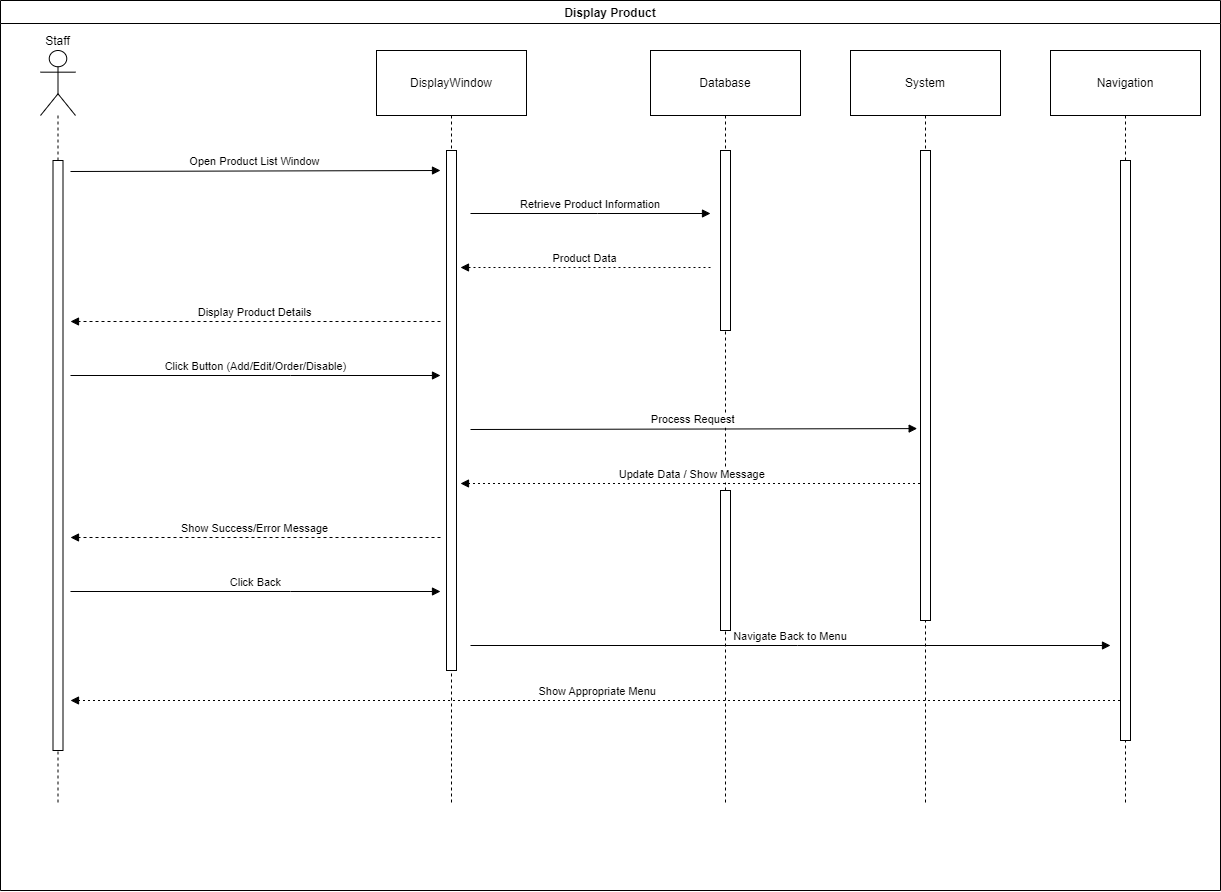

The diagram above was exported from draw.io. Its source (the exported page's mxGraphModel, read from the mxfile embedded in the PNG):
<mxGraphModel dx="684" dy="391" grid="1" gridSize="10" guides="1" tooltips="1" connect="1" arrows="1" fold="1" page="0" pageScale="1" pageWidth="827" pageHeight="1169" math="0" shadow="0">
  <root>
    <mxCell id="0" />
    <mxCell id="1" parent="0" />
    <mxCell id="nEMiyUlJCxofDZz4OvLr-379" value="Display Product" style="swimlane;" vertex="1" parent="1">
      <mxGeometry x="1200" y="870" width="1220" height="890" as="geometry" />
    </mxCell>
    <mxCell id="nEMiyUlJCxofDZz4OvLr-519" value="Staff" style="shape=umlLifeline;perimeter=lifelinePerimeter;whiteSpace=wrap;container=1;dropTarget=0;collapsible=0;recursiveResize=0;outlineConnect=0;portConstraint=eastwest;newEdgeStyle={&quot;edgeStyle&quot;:&quot;elbowEdgeStyle&quot;,&quot;elbow&quot;:&quot;vertical&quot;,&quot;curved&quot;:0,&quot;rounded&quot;:0};participant=umlActor;verticalAlign=bottom;labelPosition=center;verticalLabelPosition=top;align=center;size=65;" vertex="1" parent="nEMiyUlJCxofDZz4OvLr-379">
      <mxGeometry x="40" y="50" width="35" height="754" as="geometry" />
    </mxCell>
    <mxCell id="nEMiyUlJCxofDZz4OvLr-520" value="DisplayWindow" style="shape=umlLifeline;perimeter=lifelinePerimeter;whiteSpace=wrap;container=1;dropTarget=0;collapsible=0;recursiveResize=0;outlineConnect=0;portConstraint=eastwest;newEdgeStyle={&quot;edgeStyle&quot;:&quot;elbowEdgeStyle&quot;,&quot;elbow&quot;:&quot;vertical&quot;,&quot;curved&quot;:0,&quot;rounded&quot;:0};size=65;" vertex="1" parent="nEMiyUlJCxofDZz4OvLr-379">
      <mxGeometry x="376" y="50" width="150" height="754" as="geometry" />
    </mxCell>
    <mxCell id="nEMiyUlJCxofDZz4OvLr-521" value="Database" style="shape=umlLifeline;perimeter=lifelinePerimeter;whiteSpace=wrap;container=1;dropTarget=0;collapsible=0;recursiveResize=0;outlineConnect=0;portConstraint=eastwest;newEdgeStyle={&quot;edgeStyle&quot;:&quot;elbowEdgeStyle&quot;,&quot;elbow&quot;:&quot;vertical&quot;,&quot;curved&quot;:0,&quot;rounded&quot;:0};size=65;" vertex="1" parent="nEMiyUlJCxofDZz4OvLr-379">
      <mxGeometry x="650" y="50" width="150" height="754" as="geometry" />
    </mxCell>
    <mxCell id="nEMiyUlJCxofDZz4OvLr-522" value="System" style="shape=umlLifeline;perimeter=lifelinePerimeter;whiteSpace=wrap;container=1;dropTarget=0;collapsible=0;recursiveResize=0;outlineConnect=0;portConstraint=eastwest;newEdgeStyle={&quot;edgeStyle&quot;:&quot;elbowEdgeStyle&quot;,&quot;elbow&quot;:&quot;vertical&quot;,&quot;curved&quot;:0,&quot;rounded&quot;:0};size=65;" vertex="1" parent="nEMiyUlJCxofDZz4OvLr-379">
      <mxGeometry x="850" y="50" width="150" height="754" as="geometry" />
    </mxCell>
    <mxCell id="nEMiyUlJCxofDZz4OvLr-523" value="Navigation" style="shape=umlLifeline;perimeter=lifelinePerimeter;whiteSpace=wrap;container=1;dropTarget=0;collapsible=0;recursiveResize=0;outlineConnect=0;portConstraint=eastwest;newEdgeStyle={&quot;edgeStyle&quot;:&quot;elbowEdgeStyle&quot;,&quot;elbow&quot;:&quot;vertical&quot;,&quot;curved&quot;:0,&quot;rounded&quot;:0};size=65;" vertex="1" parent="nEMiyUlJCxofDZz4OvLr-379">
      <mxGeometry x="1050" y="50" width="150" height="754" as="geometry" />
    </mxCell>
    <mxCell id="nEMiyUlJCxofDZz4OvLr-524" value="Open Product List Window" style="verticalAlign=bottom;edgeStyle=elbowEdgeStyle;elbow=vertical;curved=0;rounded=0;endArrow=block;" edge="1" parent="nEMiyUlJCxofDZz4OvLr-379">
      <mxGeometry relative="1" as="geometry">
        <Array as="points">
          <mxPoint x="290" y="170" />
        </Array>
        <mxPoint x="70" y="171" as="sourcePoint" />
        <mxPoint x="440" y="170" as="targetPoint" />
      </mxGeometry>
    </mxCell>
    <mxCell id="nEMiyUlJCxofDZz4OvLr-525" value="Retrieve Product Information" style="verticalAlign=bottom;edgeStyle=elbowEdgeStyle;elbow=vertical;curved=0;rounded=0;endArrow=block;" edge="1" parent="nEMiyUlJCxofDZz4OvLr-379">
      <mxGeometry relative="1" as="geometry">
        <Array as="points">
          <mxPoint x="597" y="213" />
        </Array>
        <mxPoint x="470" y="213" as="sourcePoint" />
        <mxPoint x="710" y="213" as="targetPoint" />
      </mxGeometry>
    </mxCell>
    <mxCell id="nEMiyUlJCxofDZz4OvLr-526" value="Product Data" style="verticalAlign=bottom;edgeStyle=elbowEdgeStyle;elbow=vertical;curved=0;rounded=0;dashed=1;dashPattern=2 3;endArrow=block;" edge="1" parent="nEMiyUlJCxofDZz4OvLr-379">
      <mxGeometry relative="1" as="geometry">
        <Array as="points">
          <mxPoint x="600" y="267" />
        </Array>
        <mxPoint x="710" y="267" as="sourcePoint" />
        <mxPoint x="460" y="267" as="targetPoint" />
      </mxGeometry>
    </mxCell>
    <mxCell id="nEMiyUlJCxofDZz4OvLr-527" value="Display Product Details" style="verticalAlign=bottom;edgeStyle=elbowEdgeStyle;elbow=vertical;curved=0;rounded=0;endArrow=block;dashed=1;" edge="1" parent="nEMiyUlJCxofDZz4OvLr-379">
      <mxGeometry relative="1" as="geometry">
        <Array as="points">
          <mxPoint x="293" y="321" />
        </Array>
        <mxPoint x="440" y="321" as="sourcePoint" />
        <mxPoint x="70" y="321" as="targetPoint" />
      </mxGeometry>
    </mxCell>
    <mxCell id="nEMiyUlJCxofDZz4OvLr-528" value="Click Button (Add/Edit/Order/Disable)" style="verticalAlign=bottom;edgeStyle=elbowEdgeStyle;elbow=vertical;curved=0;rounded=0;endArrow=block;" edge="1" parent="nEMiyUlJCxofDZz4OvLr-379">
      <mxGeometry relative="1" as="geometry">
        <Array as="points">
          <mxPoint x="290" y="375" />
        </Array>
        <mxPoint x="70" y="375" as="sourcePoint" />
        <mxPoint x="440" y="375" as="targetPoint" />
      </mxGeometry>
    </mxCell>
    <mxCell id="nEMiyUlJCxofDZz4OvLr-529" value="Process Request" style="verticalAlign=bottom;edgeStyle=elbowEdgeStyle;elbow=vertical;curved=0;rounded=0;endArrow=block;entryX=-0.333;entryY=0.593;entryDx=0;entryDy=0;entryPerimeter=0;" edge="1" parent="nEMiyUlJCxofDZz4OvLr-379" target="nEMiyUlJCxofDZz4OvLr-540">
      <mxGeometry relative="1" as="geometry">
        <Array as="points" />
        <mxPoint x="470" y="429" as="sourcePoint" />
        <mxPoint x="910" y="427" as="targetPoint" />
      </mxGeometry>
    </mxCell>
    <mxCell id="nEMiyUlJCxofDZz4OvLr-530" value="Update Data / Show Message" style="verticalAlign=bottom;edgeStyle=elbowEdgeStyle;elbow=vertical;curved=0;rounded=0;dashed=1;dashPattern=2 3;endArrow=block;" edge="1" parent="nEMiyUlJCxofDZz4OvLr-379" source="nEMiyUlJCxofDZz4OvLr-522">
      <mxGeometry relative="1" as="geometry">
        <Array as="points">
          <mxPoint x="700" y="483" />
        </Array>
        <mxPoint x="900" y="490" as="sourcePoint" />
        <mxPoint x="460" y="483" as="targetPoint" />
      </mxGeometry>
    </mxCell>
    <mxCell id="nEMiyUlJCxofDZz4OvLr-531" value="Show Success/Error Message" style="verticalAlign=bottom;edgeStyle=elbowEdgeStyle;elbow=vertical;curved=0;rounded=0;endArrow=block;dashed=1;" edge="1" parent="nEMiyUlJCxofDZz4OvLr-379">
      <mxGeometry relative="1" as="geometry">
        <Array as="points">
          <mxPoint x="293" y="537" />
        </Array>
        <mxPoint x="440" y="537" as="sourcePoint" />
        <mxPoint x="70" y="537" as="targetPoint" />
      </mxGeometry>
    </mxCell>
    <mxCell id="nEMiyUlJCxofDZz4OvLr-532" value="Click Back" style="verticalAlign=bottom;edgeStyle=elbowEdgeStyle;elbow=vertical;curved=0;rounded=0;endArrow=block;" edge="1" parent="nEMiyUlJCxofDZz4OvLr-379">
      <mxGeometry relative="1" as="geometry">
        <Array as="points">
          <mxPoint x="290" y="591" />
        </Array>
        <mxPoint x="70" y="591" as="sourcePoint" />
        <mxPoint x="440" y="591" as="targetPoint" />
      </mxGeometry>
    </mxCell>
    <mxCell id="nEMiyUlJCxofDZz4OvLr-533" value="Navigate Back to Menu" style="verticalAlign=bottom;edgeStyle=elbowEdgeStyle;elbow=vertical;curved=0;rounded=0;endArrow=block;" edge="1" parent="nEMiyUlJCxofDZz4OvLr-379">
      <mxGeometry relative="1" as="geometry">
        <Array as="points">
          <mxPoint x="797" y="645" />
        </Array>
        <mxPoint x="470" y="645" as="sourcePoint" />
        <mxPoint x="1110" y="645" as="targetPoint" />
      </mxGeometry>
    </mxCell>
    <mxCell id="nEMiyUlJCxofDZz4OvLr-534" value="Show Appropriate Menu" style="verticalAlign=bottom;edgeStyle=elbowEdgeStyle;elbow=vertical;curved=0;rounded=0;dashed=1;dashPattern=2 3;endArrow=block;" edge="1" parent="nEMiyUlJCxofDZz4OvLr-379" source="nEMiyUlJCxofDZz4OvLr-523">
      <mxGeometry relative="1" as="geometry">
        <Array as="points">
          <mxPoint x="100" y="700" />
        </Array>
        <mxPoint x="70" y="700" as="targetPoint" />
      </mxGeometry>
    </mxCell>
    <mxCell id="nEMiyUlJCxofDZz4OvLr-537" value="" style="rounded=0;whiteSpace=wrap;html=1;" vertex="1" parent="nEMiyUlJCxofDZz4OvLr-379">
      <mxGeometry x="52.5" y="160" width="10" height="590" as="geometry" />
    </mxCell>
    <mxCell id="nEMiyUlJCxofDZz4OvLr-538" value="" style="rounded=0;whiteSpace=wrap;html=1;" vertex="1" parent="nEMiyUlJCxofDZz4OvLr-379">
      <mxGeometry x="446" y="150" width="10" height="520" as="geometry" />
    </mxCell>
    <mxCell id="nEMiyUlJCxofDZz4OvLr-539" value="" style="rounded=0;whiteSpace=wrap;html=1;" vertex="1" parent="nEMiyUlJCxofDZz4OvLr-379">
      <mxGeometry x="1120" y="160" width="10" height="580" as="geometry" />
    </mxCell>
    <mxCell id="nEMiyUlJCxofDZz4OvLr-540" value="" style="rounded=0;whiteSpace=wrap;html=1;" vertex="1" parent="nEMiyUlJCxofDZz4OvLr-379">
      <mxGeometry x="920" y="150" width="10" height="470" as="geometry" />
    </mxCell>
    <mxCell id="nEMiyUlJCxofDZz4OvLr-541" value="" style="rounded=0;whiteSpace=wrap;html=1;" vertex="1" parent="nEMiyUlJCxofDZz4OvLr-379">
      <mxGeometry x="720" y="150" width="10" height="180" as="geometry" />
    </mxCell>
    <mxCell id="nEMiyUlJCxofDZz4OvLr-542" value="" style="rounded=0;whiteSpace=wrap;html=1;" vertex="1" parent="nEMiyUlJCxofDZz4OvLr-379">
      <mxGeometry x="720" y="490" width="10" height="140" as="geometry" />
    </mxCell>
  </root>
</mxGraphModel>